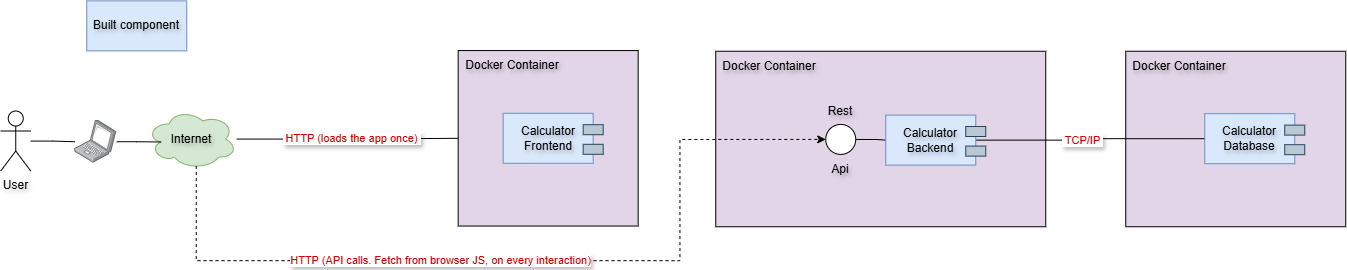

The diagram above was exported from draw.io. Its source (the exported page's mxGraphModel, read from the mxfile embedded in the PNG):
<mxGraphModel dx="1796" dy="303" grid="0" gridSize="10" guides="1" tooltips="1" connect="1" arrows="1" fold="1" page="0" pageScale="1" pageWidth="827" pageHeight="1169" math="0" shadow="0">
  <root>
    <mxCell id="0" />
    <mxCell id="1" parent="0" />
    <mxCell id="fkzvE4A24GfpnFkeSifc-8" parent="1" style="rounded=0;whiteSpace=wrap;html=1;fillColor=#e1d5e7;strokeColor=#000000;textShadow=1;" value="" vertex="1">
      <mxGeometry height="175.5" width="180" x="405.42" y="699.5500000000001" as="geometry" />
    </mxCell>
    <mxCell id="3zRn-dxKIsld_Acs9Jk4-35" parent="1" style="rounded=0;whiteSpace=wrap;html=1;fillColor=#e1d5e7;strokeColor=#000000;textShadow=1;" value="" vertex="1">
      <mxGeometry height="175.5" width="220" x="1073" y="700.25" as="geometry" />
    </mxCell>
    <mxCell id="3zRn-dxKIsld_Acs9Jk4-18" parent="1" style="rounded=0;whiteSpace=wrap;html=1;fillColor=#e1d5e7;strokeColor=#000000;strokeWidth=1;textShadow=1;" value="" vertex="1">
      <mxGeometry height="175.5" width="330" x="663" y="700.25" as="geometry" />
    </mxCell>
    <mxCell id="3zRn-dxKIsld_Acs9Jk4-4" edge="1" parent="1" source="3zRn-dxKIsld_Acs9Jk4-2" style="edgeStyle=orthogonalEdgeStyle;rounded=0;orthogonalLoop=1;jettySize=auto;html=1;endArrow=none;endFill=0;textShadow=1;" target="3zRn-dxKIsld_Acs9Jk4-3">
      <mxGeometry relative="1" as="geometry" />
    </mxCell>
    <mxCell id="3zRn-dxKIsld_Acs9Jk4-2" parent="1" style="shape=umlActor;verticalLabelPosition=bottom;verticalAlign=top;html=1;outlineConnect=0;textShadow=1;" value="User&lt;div&gt;&lt;br&gt;&lt;/div&gt;" vertex="1">
      <mxGeometry height="60" width="30" x="-52" y="760" as="geometry" />
    </mxCell>
    <mxCell id="3zRn-dxKIsld_Acs9Jk4-3" parent="1" style="image;points=[];aspect=fixed;html=1;align=center;shadow=0;dashed=0;image=img/lib/allied_telesis/computer_and_terminals/Laptop.svg;textShadow=1;" value="" vertex="1">
      <mxGeometry height="42.599999999999994" width="42" x="22" y="769.4" as="geometry" />
    </mxCell>
    <mxCell id="3zRn-dxKIsld_Acs9Jk4-17" edge="1" parent="1" source="3zRn-dxKIsld_Acs9Jk4-6" style="edgeStyle=orthogonalEdgeStyle;rounded=0;orthogonalLoop=1;jettySize=auto;html=1;entryX=0;entryY=0.5;entryDx=0;entryDy=0;endArrow=none;endFill=0;textShadow=1;" target="fkzvE4A24GfpnFkeSifc-8">
      <mxGeometry relative="1" as="geometry">
        <mxPoint x="435.9999999999998" y="788.7000000000003" as="targetPoint" />
      </mxGeometry>
    </mxCell>
    <mxCell id="3zRn-dxKIsld_Acs9Jk4-39" connectable="0" parent="3zRn-dxKIsld_Acs9Jk4-17" style="edgeLabel;html=1;align=center;verticalAlign=middle;resizable=0;points=[];fontColor=#D00202;textShadow=1;" value="&amp;nbsp;HTTP (loads the app once)&amp;nbsp;" vertex="1">
      <mxGeometry relative="1" x="0.0562" y="1" as="geometry">
        <mxPoint x="-2" y="1" as="offset" />
      </mxGeometry>
    </mxCell>
    <mxCell id="3zRn-dxKIsld_Acs9Jk4-6" parent="1" style="ellipse;shape=cloud;whiteSpace=wrap;html=1;fillColor=#d5e8d4;strokeColor=#82b366;textShadow=1;" value="Internet" vertex="1">
      <mxGeometry height="60" width="90" x="94" y="758" as="geometry" />
    </mxCell>
    <mxCell id="3zRn-dxKIsld_Acs9Jk4-8" edge="1" parent="1" source="3zRn-dxKIsld_Acs9Jk4-3" style="edgeStyle=orthogonalEdgeStyle;rounded=0;orthogonalLoop=1;jettySize=auto;html=1;entryX=0.16;entryY=0.55;entryDx=0;entryDy=0;entryPerimeter=0;endArrow=none;endFill=0;textShadow=1;" target="3zRn-dxKIsld_Acs9Jk4-6">
      <mxGeometry relative="1" as="geometry" />
    </mxCell>
    <mxCell id="3zRn-dxKIsld_Acs9Jk4-23" edge="1" parent="1" source="3zRn-dxKIsld_Acs9Jk4-21" style="edgeStyle=orthogonalEdgeStyle;rounded=0;orthogonalLoop=1;jettySize=auto;html=1;endArrow=none;endFill=0;entryX=0;entryY=0.5;entryDx=0;entryDy=0;textShadow=1;" target="3zRn-dxKIsld_Acs9Jk4-25">
      <mxGeometry relative="1" as="geometry">
        <mxPoint x="823" y="788.4" as="targetPoint" />
      </mxGeometry>
    </mxCell>
    <mxCell id="3zRn-dxKIsld_Acs9Jk4-21" parent="1" style="ellipse;whiteSpace=wrap;html=1;aspect=fixed;textShadow=1;" value="" vertex="1">
      <mxGeometry height="30" width="30" x="773" y="773.4" as="geometry" />
    </mxCell>
    <mxCell id="3zRn-dxKIsld_Acs9Jk4-20" edge="1" parent="1" source="3zRn-dxKIsld_Acs9Jk4-6" style="edgeStyle=orthogonalEdgeStyle;rounded=0;orthogonalLoop=1;jettySize=auto;html=1;dashed=1;endArrow=classic;endFill=1;entryX=0;entryY=0.5;entryDx=0;entryDy=0;textShadow=1;exitX=0.55;exitY=0.95;exitDx=0;exitDy=0;exitPerimeter=0;" target="3zRn-dxKIsld_Acs9Jk4-21">
      <mxGeometry relative="1" as="geometry">
        <Array as="points">
          <mxPoint x="143.47" y="909.63" />
          <mxPoint x="627.16" y="909.63" />
          <mxPoint x="627.16" y="788.05" />
        </Array>
        <mxPoint x="750" y="788" as="targetPoint" />
      </mxGeometry>
    </mxCell>
    <mxCell id="3zRn-dxKIsld_Acs9Jk4-34" edge="1" parent="1" source="3zRn-dxKIsld_Acs9Jk4-25" style="edgeStyle=orthogonalEdgeStyle;rounded=0;orthogonalLoop=1;jettySize=auto;html=1;entryX=0;entryY=0.5;entryDx=0;entryDy=0;endArrow=none;endFill=0;textShadow=1;" target="3zRn-dxKIsld_Acs9Jk4-31">
      <mxGeometry relative="1" as="geometry" />
    </mxCell>
    <mxCell id="3zRn-dxKIsld_Acs9Jk4-37" parent="1" style="rounded=0;whiteSpace=wrap;html=1;fillColor=#dae8fc;strokeColor=#6c8ebf;textShadow=1;" value="&lt;span style=&quot;text-align: left;&quot;&gt;Built component&lt;/span&gt;" vertex="1">
      <mxGeometry height="50" width="100" x="34" y="649.85" as="geometry" />
    </mxCell>
    <mxCell id="3zRn-dxKIsld_Acs9Jk4-10" parent="1" style="rounded=0;whiteSpace=wrap;html=1;container=0;fillColor=#dae8fc;strokeColor=#6c8ebf;textShadow=1;" value="Calculator Frontend" vertex="1">
      <mxGeometry height="50" width="90" x="450.42" y="762.3000000000001" as="geometry" />
    </mxCell>
    <mxCell id="3zRn-dxKIsld_Acs9Jk4-11" parent="1" style="rounded=0;whiteSpace=wrap;html=1;container=0;fillColor=#bac8d3;strokeColor=#23445d;textShadow=1;" value="" vertex="1">
      <mxGeometry height="10" width="20" x="530.42" y="773.7" as="geometry" />
    </mxCell>
    <mxCell id="3zRn-dxKIsld_Acs9Jk4-13" parent="1" style="rounded=0;whiteSpace=wrap;html=1;container=0;fillColor=#bac8d3;strokeColor=#23445d;textShadow=1;" value="" vertex="1">
      <mxGeometry height="10" width="20" x="530.42" y="793.3000000000001" as="geometry" />
    </mxCell>
    <mxCell id="3zRn-dxKIsld_Acs9Jk4-25" parent="1" style="rounded=0;whiteSpace=wrap;html=1;container=0;fillColor=#dae8fc;strokeColor=#6c8ebf;textShadow=1;" value="Calculator Backend" vertex="1">
      <mxGeometry height="50" width="90" x="833" y="764.1" as="geometry" />
    </mxCell>
    <mxCell id="3zRn-dxKIsld_Acs9Jk4-26" parent="1" style="rounded=0;whiteSpace=wrap;html=1;container=0;fillColor=#bac8d3;strokeColor=#23445d;textShadow=1;" value="" vertex="1">
      <mxGeometry height="10" width="20" x="913" y="775.5" as="geometry" />
    </mxCell>
    <mxCell id="3zRn-dxKIsld_Acs9Jk4-27" parent="1" style="rounded=0;whiteSpace=wrap;html=1;container=0;fillColor=#bac8d3;strokeColor=#23445d;textShadow=1;" value="" vertex="1">
      <mxGeometry height="10" width="20" x="913" y="795.1" as="geometry" />
    </mxCell>
    <mxCell id="3zRn-dxKIsld_Acs9Jk4-31" parent="1" style="rounded=0;whiteSpace=wrap;html=1;container=0;fillColor=#dae8fc;strokeColor=#6c8ebf;textShadow=1;" value="Calculator Database" vertex="1">
      <mxGeometry height="50" width="90" x="1152" y="762.6999999999999" as="geometry" />
    </mxCell>
    <mxCell id="3zRn-dxKIsld_Acs9Jk4-32" parent="1" style="rounded=0;whiteSpace=wrap;html=1;fillColor=#bac8d3;strokeColor=#23445d;container=0;textShadow=1;" value="" vertex="1">
      <mxGeometry height="10" width="20" x="1232" y="774.0999999999999" as="geometry" />
    </mxCell>
    <mxCell id="3zRn-dxKIsld_Acs9Jk4-33" parent="1" style="rounded=0;whiteSpace=wrap;html=1;fillColor=#bac8d3;strokeColor=#23445d;container=0;textShadow=1;" value="" vertex="1">
      <mxGeometry height="10" width="20" x="1232" y="793.6999999999999" as="geometry" />
    </mxCell>
    <mxCell id="3zRn-dxKIsld_Acs9Jk4-41" parent="1" style="text;html=1;whiteSpace=wrap;strokeColor=none;fillColor=none;align=center;verticalAlign=middle;rounded=0;textShadow=1;" value="Rest" vertex="1">
      <mxGeometry height="30" width="60" x="758" y="745.5" as="geometry" />
    </mxCell>
    <mxCell id="3zRn-dxKIsld_Acs9Jk4-42" parent="1" style="text;html=1;whiteSpace=wrap;strokeColor=none;fillColor=none;align=center;verticalAlign=middle;rounded=0;textShadow=1;" value="Api" vertex="1">
      <mxGeometry height="30" width="60" x="758" y="803.4" as="geometry" />
    </mxCell>
    <mxCell id="fkzvE4A24GfpnFkeSifc-6" connectable="0" parent="1" style="edgeLabel;html=1;align=center;verticalAlign=middle;resizable=0;points=[];fontColor=#D00202;textShadow=1;" value="&amp;nbsp;TCP/IP&amp;nbsp;" vertex="1">
      <mxGeometry x="1033" y="791.4" as="geometry">
        <mxPoint x="-4" y="-3" as="offset" />
      </mxGeometry>
    </mxCell>
    <mxCell id="fkzvE4A24GfpnFkeSifc-9" parent="1" style="text;html=1;whiteSpace=wrap;strokeColor=none;fillColor=none;align=center;verticalAlign=middle;rounded=0;textShadow=1;" value="Docker Container" vertex="1">
      <mxGeometry height="30" width="100" x="409.42" y="699.5500000000001" as="geometry" />
    </mxCell>
    <mxCell id="fkzvE4A24GfpnFkeSifc-12" connectable="0" parent="1" style="edgeLabel;html=1;align=center;verticalAlign=middle;resizable=0;points=[];fontColor=#D00202;textShadow=1;" value="HTTP (API calls. Fetch from browser JS&lt;span style=&quot;background-color: light-dark(#ffffff, var(--ge-dark-color, #121212)); color: light-dark(rgb(208, 2, 2), rgb(255, 160, 160));&quot;&gt;, on every interaction)&lt;/span&gt;" vertex="1">
      <mxGeometry x="389.99999999999994" y="911.0000000000001" as="geometry">
        <mxPoint x="-3" y="-2" as="offset" />
      </mxGeometry>
    </mxCell>
    <mxCell id="fkzvE4A24GfpnFkeSifc-13" parent="1" style="text;html=1;whiteSpace=wrap;strokeColor=none;fillColor=none;align=center;verticalAlign=middle;rounded=0;textShadow=1;" value="Docker Container" vertex="1">
      <mxGeometry height="30" width="100" x="667" y="700.4" as="geometry" />
    </mxCell>
    <mxCell id="fkzvE4A24GfpnFkeSifc-14" parent="1" style="text;html=1;whiteSpace=wrap;strokeColor=none;fillColor=none;align=center;verticalAlign=middle;rounded=0;textShadow=1;" value="Docker Container" vertex="1">
      <mxGeometry height="30" width="100" x="1077" y="700.4" as="geometry" />
    </mxCell>
  </root>
</mxGraphModel>